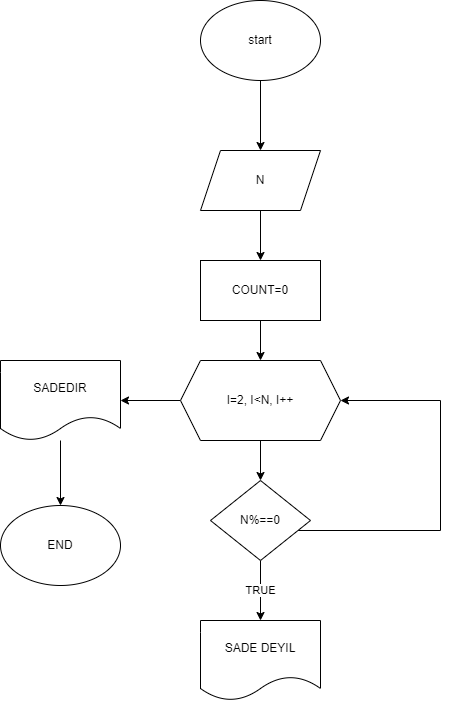

The diagram above was exported from draw.io. Its source (the exported page's mxGraphModel, read from the mxfile embedded in the PNG):
<mxGraphModel dx="1434" dy="796" grid="1" gridSize="10" guides="1" tooltips="1" connect="1" arrows="1" fold="1" page="1" pageScale="1" pageWidth="827" pageHeight="1169" math="0" shadow="0">
  <root>
    <mxCell id="WIyWlLk6GJQsqaUBKTNV-0" />
    <mxCell id="WIyWlLk6GJQsqaUBKTNV-1" parent="WIyWlLk6GJQsqaUBKTNV-0" />
    <mxCell id="UtgHd7qPuto3OpHwqC-h-2" style="edgeStyle=orthogonalEdgeStyle;rounded=0;orthogonalLoop=1;jettySize=auto;html=1;" edge="1" parent="WIyWlLk6GJQsqaUBKTNV-1" source="UtgHd7qPuto3OpHwqC-h-0" target="UtgHd7qPuto3OpHwqC-h-1">
      <mxGeometry relative="1" as="geometry" />
    </mxCell>
    <mxCell id="UtgHd7qPuto3OpHwqC-h-0" value="start" style="ellipse;whiteSpace=wrap;html=1;" vertex="1" parent="WIyWlLk6GJQsqaUBKTNV-1">
      <mxGeometry x="330" y="40" width="120" height="80" as="geometry" />
    </mxCell>
    <mxCell id="UtgHd7qPuto3OpHwqC-h-10" style="edgeStyle=orthogonalEdgeStyle;rounded=0;orthogonalLoop=1;jettySize=auto;html=1;" edge="1" parent="WIyWlLk6GJQsqaUBKTNV-1" source="UtgHd7qPuto3OpHwqC-h-1" target="UtgHd7qPuto3OpHwqC-h-9">
      <mxGeometry relative="1" as="geometry" />
    </mxCell>
    <mxCell id="UtgHd7qPuto3OpHwqC-h-1" value="N" style="shape=parallelogram;perimeter=parallelogramPerimeter;whiteSpace=wrap;html=1;fixedSize=1;" vertex="1" parent="WIyWlLk6GJQsqaUBKTNV-1">
      <mxGeometry x="330" y="190" width="120" height="60" as="geometry" />
    </mxCell>
    <mxCell id="UtgHd7qPuto3OpHwqC-h-12" style="edgeStyle=orthogonalEdgeStyle;rounded=0;orthogonalLoop=1;jettySize=auto;html=1;" edge="1" parent="WIyWlLk6GJQsqaUBKTNV-1" source="UtgHd7qPuto3OpHwqC-h-9" target="UtgHd7qPuto3OpHwqC-h-11">
      <mxGeometry relative="1" as="geometry" />
    </mxCell>
    <mxCell id="UtgHd7qPuto3OpHwqC-h-9" value="COUNT=0" style="rounded=0;whiteSpace=wrap;html=1;" vertex="1" parent="WIyWlLk6GJQsqaUBKTNV-1">
      <mxGeometry x="330" y="300" width="120" height="60" as="geometry" />
    </mxCell>
    <mxCell id="UtgHd7qPuto3OpHwqC-h-16" style="edgeStyle=orthogonalEdgeStyle;rounded=0;orthogonalLoop=1;jettySize=auto;html=1;" edge="1" parent="WIyWlLk6GJQsqaUBKTNV-1" source="UtgHd7qPuto3OpHwqC-h-11" target="UtgHd7qPuto3OpHwqC-h-13">
      <mxGeometry relative="1" as="geometry" />
    </mxCell>
    <mxCell id="UtgHd7qPuto3OpHwqC-h-19" style="edgeStyle=orthogonalEdgeStyle;rounded=0;orthogonalLoop=1;jettySize=auto;html=1;" edge="1" parent="WIyWlLk6GJQsqaUBKTNV-1" source="UtgHd7qPuto3OpHwqC-h-11" target="UtgHd7qPuto3OpHwqC-h-18">
      <mxGeometry relative="1" as="geometry" />
    </mxCell>
    <mxCell id="UtgHd7qPuto3OpHwqC-h-11" value="I=2, I&amp;lt;N, I++" style="shape=hexagon;perimeter=hexagonPerimeter2;whiteSpace=wrap;html=1;fixedSize=1;" vertex="1" parent="WIyWlLk6GJQsqaUBKTNV-1">
      <mxGeometry x="310" y="400" width="160" height="80" as="geometry" />
    </mxCell>
    <mxCell id="UtgHd7qPuto3OpHwqC-h-15" value="TRUE" style="edgeStyle=orthogonalEdgeStyle;rounded=0;orthogonalLoop=1;jettySize=auto;html=1;" edge="1" parent="WIyWlLk6GJQsqaUBKTNV-1" source="UtgHd7qPuto3OpHwqC-h-13" target="UtgHd7qPuto3OpHwqC-h-14">
      <mxGeometry relative="1" as="geometry" />
    </mxCell>
    <mxCell id="UtgHd7qPuto3OpHwqC-h-17" style="edgeStyle=orthogonalEdgeStyle;rounded=0;orthogonalLoop=1;jettySize=auto;html=1;entryX=1;entryY=0.5;entryDx=0;entryDy=0;" edge="1" parent="WIyWlLk6GJQsqaUBKTNV-1" source="UtgHd7qPuto3OpHwqC-h-13" target="UtgHd7qPuto3OpHwqC-h-11">
      <mxGeometry relative="1" as="geometry">
        <Array as="points">
          <mxPoint x="570" y="570" />
          <mxPoint x="570" y="440" />
        </Array>
      </mxGeometry>
    </mxCell>
    <mxCell id="UtgHd7qPuto3OpHwqC-h-13" value="N%==0" style="rhombus;whiteSpace=wrap;html=1;" vertex="1" parent="WIyWlLk6GJQsqaUBKTNV-1">
      <mxGeometry x="340" y="520" width="100" height="80" as="geometry" />
    </mxCell>
    <mxCell id="UtgHd7qPuto3OpHwqC-h-14" value="SADE DEYIL" style="shape=document;whiteSpace=wrap;html=1;boundedLbl=1;" vertex="1" parent="WIyWlLk6GJQsqaUBKTNV-1">
      <mxGeometry x="330" y="660" width="120" height="80" as="geometry" />
    </mxCell>
    <mxCell id="UtgHd7qPuto3OpHwqC-h-21" style="edgeStyle=orthogonalEdgeStyle;rounded=0;orthogonalLoop=1;jettySize=auto;html=1;" edge="1" parent="WIyWlLk6GJQsqaUBKTNV-1" source="UtgHd7qPuto3OpHwqC-h-18" target="UtgHd7qPuto3OpHwqC-h-20">
      <mxGeometry relative="1" as="geometry" />
    </mxCell>
    <mxCell id="UtgHd7qPuto3OpHwqC-h-18" value="SADEDIR" style="shape=document;whiteSpace=wrap;html=1;boundedLbl=1;" vertex="1" parent="WIyWlLk6GJQsqaUBKTNV-1">
      <mxGeometry x="130" y="400" width="120" height="80" as="geometry" />
    </mxCell>
    <mxCell id="UtgHd7qPuto3OpHwqC-h-20" value="END" style="ellipse;whiteSpace=wrap;html=1;" vertex="1" parent="WIyWlLk6GJQsqaUBKTNV-1">
      <mxGeometry x="130" y="545" width="120" height="80" as="geometry" />
    </mxCell>
  </root>
</mxGraphModel>